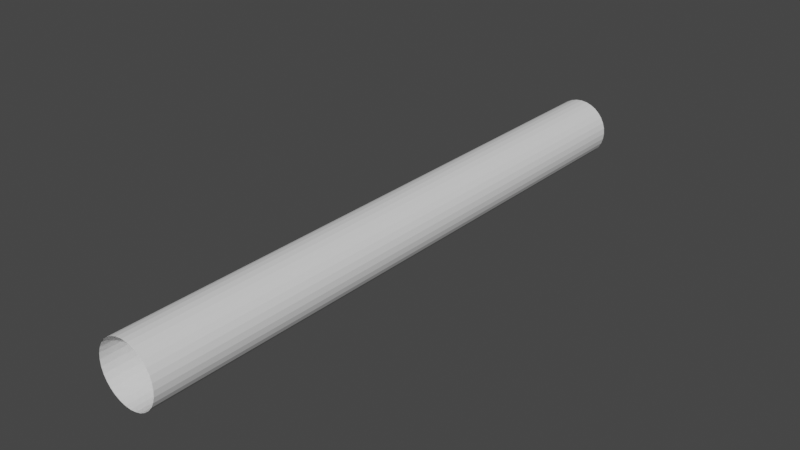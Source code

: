 # Source: pipe01.blend  (saved by Blender 3.6.13; exported with 4.5.12 LTS)
import bpy
from mathutils import Matrix  # noqa: F401  (used for matrix-valued properties, if any)

bpy.ops.wm.read_factory_settings(use_empty=True)
scene = bpy.context.scene
scene.name = 'Scene'

# ---- collections
col_collection = bpy.data.collections.new('Collection'); scene.collection.children.link(col_collection)

# ---- world
world_world = bpy.data.worlds.new('World'); scene.world = world_world
world_world.use_nodes = True; world_world.node_tree.nodes.clear()
_N = world_world.node_tree.nodes; _L = world_world.node_tree.links
n0 = _N.new('ShaderNodeOutputWorld'); n0.name = 'World Output'; n0.location = (300, 300)
n1 = _N.new('ShaderNodeBackground'); n1.name = 'Background'; n1.location = (10, 300)
n1.inputs[0].default_value = (0.05088, 0.05088, 0.05088, 1.0)
_L.new(n1.outputs[0], n0.inputs[0])
n0.is_active_output = True
world_world.color = (0.05088, 0.05088, 0.05088)
world_world.use_sun_shadow = False
world_world.sun_shadow_jitter_overblur = 0.0

# ---- meshes
me_circle = bpy.data.meshes.new('Circle')
me_circle.from_pydata([(0.0, -4.371e-08, 1.0), (-0.1951, -4.287e-08, 0.9808), (-0.3827, -4.038e-08, 0.9239), (-0.5556, -3.634e-08, 0.8315), (-0.7071, -3.091e-08, 0.7071), (-0.8315, -2.428e-08, 0.5556), (-0.9239, -1.673e-08, 0.3827), (-0.9808, -8.528e-09, 0.1951), (-1.0, 0.0, 0.0), (-0.9808, 8.528e-09, -0.1951), (-0.9239, 1.673e-08, -0.3827), (-0.8315, 2.428e-08, -0.5556), (-0.7071, 3.091e-08, -0.7071), (-0.5556, 3.634e-08, -0.8315), (-0.3827, 4.038e-08, -0.9239), (-0.1951, 4.287e-08, -0.9808), (0.0, 4.371e-08, -1.0), (0.1951, 4.287e-08, -0.9808), (0.3827, 4.038e-08, -0.9239), (0.5556, 3.634e-08, -0.8315), (0.7071, 3.091e-08, -0.7071), (0.8315, 2.428e-08, -0.5556), (0.9239, 1.673e-08, -0.3827), (0.9808, 8.528e-09, -0.1951), (1.0, 0.0, 0.0), (0.9808, -8.528e-09, 0.1951), (0.9239, -1.673e-08, 0.3827), (0.8315, -2.428e-08, 0.5556), (0.7071, -3.091e-08, 0.7071), (0.5556, -3.634e-08, 0.8315), (0.3827, -4.038e-08, 0.9239), (0.1951, -4.287e-08, 0.9808), (0.0, 20.0, 1.0), (-0.1951, 20.0, 0.9808), (-0.3827, 20.0, 0.9239), (-0.5556, 20.0, 0.8315), (-0.7071, 20.0, 0.7071), (-0.8315, 20.0, 0.5556), (-0.9239, 20.0, 0.3827), (-0.9808, 20.0, 0.1951), (-1.0, 20.0, 0.0), (-0.9808, 20.0, -0.1951), (-0.9239, 20.0, -0.3827), (-0.8315, 20.0, -0.5556), (-0.7071, 20.0, -0.7071), (-0.5556, 20.0, -0.8315), (-0.3827, 20.0, -0.9239), (-0.1951, 20.0, -0.9808), (0.0, 20.0, -1.0), (0.1951, 20.0, -0.9808), (0.3827, 20.0, -0.9239), (0.5556, 20.0, -0.8315), (0.7071, 20.0, -0.7071), (0.8315, 20.0, -0.5556), (0.9239, 20.0, -0.3827), (0.9808, 20.0, -0.1951), (1.0, 20.0, 0.0), (0.9808, 20.0, 0.1951), (0.9239, 20.0, 0.3827), (0.8315, 20.0, 0.5556), (0.7071, 20.0, 0.7071), (0.5556, 20.0, 0.8315), (0.3827, 20.0, 0.9239), (0.1951, 20.0, 0.9808)], [], [(23, 55, 54, 22), (10, 42, 41, 9), (24, 56, 55, 23), (11, 43, 42, 10), (25, 57, 56, 24), (12, 44, 43, 11), (26, 58, 57, 25), (13, 45, 44, 12), (27, 59, 58, 26), (14, 46, 45, 13), (1, 33, 32, 0), (28, 60, 59, 27), (15, 47, 46, 14), (2, 34, 33, 1), (29, 61, 60, 28), (16, 48, 47, 15), (3, 35, 34, 2), (30, 62, 61, 29), (17, 49, 48, 16), (4, 36, 35, 3), (31, 63, 62, 30), (18, 50, 49, 17), (5, 37, 36, 4), (0, 32, 63, 31), (19, 51, 50, 18), (6, 38, 37, 5), (20, 52, 51, 19), (7, 39, 38, 6), (21, 53, 52, 20), (8, 40, 39, 7), (22, 54, 53, 21), (9, 41, 40, 8)])
_uv = me_circle.uv_layers.new(name='UVMap')
_uv.uv.foreach_set('vector', [0.1199, 1.0, 0.1199, 7.753e-09, 0.1547, 7.324e-09, 0.1547, 1.0, 0.4754, 8.678e-09, 0.4754, 1.0, 0.4464, 1.0, 0.4464, 8.624e-09, 0.08575, 1.0, 0.08575, 8.173e-09, 0.1199, 7.753e-09, 0.1199, 1.0, 0.5, 8.753e-09, 0.5, 1.0, 0.4754, 1.0, 0.4754, 8.678e-09, 0.05358, 1.0, 0.05358, 8.569e-09, 0.08575, 8.173e-09, 0.08575, 1.0, 0.779, 1.173e-08, 0.779, 1.0, 0.75, 1.0, 0.75, 1.174e-08, 0.02462, 1.0, 0.02462, 8.925e-09, 0.05358, 8.569e-09, 0.05358, 1.0, 0.8111, 1.162e-08, 0.8111, 1.0, 0.779, 1.0, 0.779, 1.173e-08, 1.553e-07, 1.0, 0.0, 9.228e-09, 0.02462, 8.925e-09, 0.02462, 1.0, 0.8453, 1.142e-08, 0.8453, 1.0, 0.8111, 1.0, 0.8111, 1.162e-08, 0.5536, 1.0, 0.5536, 2.417e-09, 0.5857, 2.021e-09, 0.5857, 1.0, 0.721, 1.0, 0.721, 3.562e-10, 0.75, 0.0, 0.75, 1.0, 0.8801, 1.114e-08, 0.8801, 1.0, 0.8453, 1.0, 0.8453, 1.142e-08, 0.5246, 1.0, 0.5246, 2.773e-09, 0.5536, 2.417e-09, 0.5536, 1.0, 0.6889, 1.0, 0.6889, 7.521e-10, 0.721, 3.562e-10, 0.721, 1.0, 0.9143, 1.078e-08, 0.9143, 1.0, 0.8801, 1.0, 0.8801, 1.114e-08, 0.5, 1.0, 0.5, 3.076e-09, 0.5246, 2.773e-09, 0.5246, 1.0, 0.6547, 1.0, 0.6547, 1.172e-09, 0.6889, 7.521e-10, 0.6889, 1.0, 0.9464, 1.036e-08, 0.9464, 1.0, 0.9143, 1.0, 0.9143, 1.078e-08, 0.279, 8.713e-09, 0.279, 1.0, 0.25, 1.0, 0.25, 8.797e-09, 0.6199, 1.0, 0.6199, 1.601e-09, 0.6547, 1.172e-09, 0.6547, 1.0, 0.9754, 9.901e-09, 0.9754, 1.0, 0.9464, 1.0, 0.9464, 1.036e-08, 0.3111, 8.648e-09, 0.3111, 1.0, 0.279, 1.0, 0.279, 8.713e-09, 0.5857, 1.0, 0.5857, 2.021e-09, 0.6199, 1.601e-09, 0.6199, 1.0, 1.0, 9.415e-09, 1.0, 1.0, 0.9754, 1.0, 0.9754, 9.901e-09, 0.3453, 8.606e-09, 0.3453, 1.0, 0.3111, 1.0, 0.3111, 8.648e-09, 0.221, 1.0, 0.221, 6.508e-09, 0.25, 6.152e-09, 0.25, 1.0, 0.3801, 8.587e-09, 0.3801, 1.0, 0.3453, 1.0, 0.3453, 8.606e-09, 0.1889, 1.0, 0.1889, 6.904e-09, 0.221, 6.508e-09, 0.221, 1.0, 0.4143, 8.594e-09, 0.4143, 1.0, 0.3801, 1.0, 0.3801, 8.587e-09, 0.1547, 1.0, 0.1547, 7.324e-09, 0.1889, 6.904e-09, 0.1889, 1.0, 0.4464, 8.624e-09, 0.4464, 1.0, 0.4143, 1.0, 0.4143, 8.594e-09])
me_circle.update()

# ---- objects
ob_circle = bpy.data.objects.new('Circle', me_circle)

# ---- transforms, parenting, visibility, modifiers, constraints
ob_circle.location = (0.0, 0.0, 0.0)

# ---- collection membership
col_collection.objects.link(ob_circle)

# ---- scene / render settings (as saved in the file)
scene.frame_start = 1; scene.frame_end = 250; scene.frame_set(1)
scene.render.engine = 'BLENDER_EEVEE_NEXT'
scene.cycles.sampling_pattern = 'TABULATED_SOBOL'
scene.view_settings.view_transform = 'Filmic'
bpy.context.view_layer.update()

# ---- added for rendering (the .blend has no active camera and no usable light): camera, sun
cam_auto = bpy.data.cameras.new('AutoCamera')
cam_auto.lens = 50.0
cam_auto.sensor_width = 36.0
cam_auto.clip_end = 1000.0
ob_auto_camera = bpy.data.objects.new('AutoCamera', cam_auto)
scene.collection.objects.link(ob_auto_camera)
ob_auto_camera.location = (18.6886, -12.4263, 14.9509)
ob_auto_camera.rotation_euler = (1.09748, -7.21219e-08, 0.694738)
scene.camera = ob_auto_camera
light_auto_sun = bpy.data.lights.new('AutoSun', 'SUN')
light_auto_sun.energy = 3.0
light_auto_sun.angle = 0.0523599
ob_auto_sun = bpy.data.objects.new('AutoSun', light_auto_sun)
scene.collection.objects.link(ob_auto_sun)
ob_auto_sun.rotation_euler = (0.872665, 0.174533, 0.523599)
bpy.context.view_layer.update()
